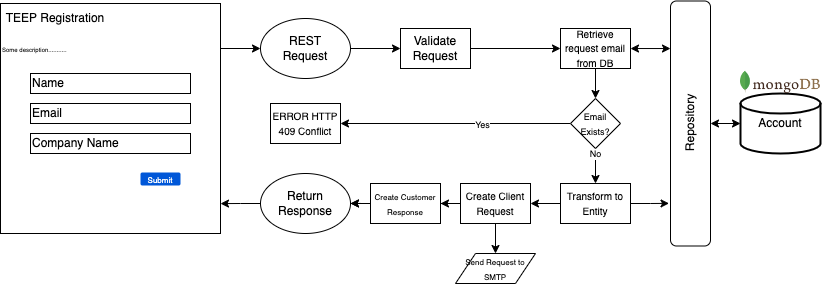

The diagram above was exported from draw.io. Its source (the exported page's mxGraphModel, read from the mxfile embedded in the PNG):
<mxGraphModel dx="1061" dy="830" grid="1" gridSize="10" guides="1" tooltips="1" connect="1" arrows="1" fold="1" page="1" pageScale="1" pageWidth="850" pageHeight="1100" math="0" shadow="0">
  <root>
    <mxCell id="0" />
    <mxCell id="1" parent="0" />
    <mxCell id="2" value="Account" style="strokeWidth=2;html=1;shape=mxgraph.flowchart.database;whiteSpace=wrap;" vertex="1" parent="1">
      <mxGeometry x="750" y="339.99999999999994" width="80" height="60" as="geometry" />
    </mxCell>
    <mxCell id="3" value="" style="rounded=0;whiteSpace=wrap;html=1;" vertex="1" parent="1">
      <mxGeometry x="10" y="250" width="220" height="230" as="geometry" />
    </mxCell>
    <mxCell id="4" value="TEEP Registration" style="text;html=1;strokeColor=none;fillColor=none;align=center;verticalAlign=middle;whiteSpace=wrap;rounded=0;" vertex="1" parent="1">
      <mxGeometry x="10" y="250" width="110" height="30" as="geometry" />
    </mxCell>
    <mxCell id="5" value="Name" style="rounded=0;whiteSpace=wrap;html=1;align=left;" vertex="1" parent="1">
      <mxGeometry x="40" y="320" width="160" height="20" as="geometry" />
    </mxCell>
    <mxCell id="6" value="Email" style="rounded=0;whiteSpace=wrap;html=1;align=left;" vertex="1" parent="1">
      <mxGeometry x="40" y="350" width="160" height="20" as="geometry" />
    </mxCell>
    <mxCell id="7" value="Company Name" style="rounded=0;whiteSpace=wrap;html=1;align=left;" vertex="1" parent="1">
      <mxGeometry x="40" y="380" width="160" height="20" as="geometry" />
    </mxCell>
    <mxCell id="8" style="edgeStyle=orthogonalEdgeStyle;rounded=0;orthogonalLoop=1;jettySize=auto;html=1;entryX=0;entryY=0.5;entryDx=0;entryDy=0;" edge="1" source="9" target="13" parent="1">
      <mxGeometry relative="1" as="geometry" />
    </mxCell>
    <mxCell id="9" value="&lt;font style=&quot;font-size: 6px;&quot;&gt;Some description...........&lt;/font&gt;" style="text;html=1;strokeColor=none;fillColor=none;align=left;verticalAlign=middle;whiteSpace=wrap;rounded=0;" vertex="1" parent="1">
      <mxGeometry x="10" y="280" width="220" height="30" as="geometry" />
    </mxCell>
    <mxCell id="10" value="&lt;font style=&quot;font-size: 8px;&quot;&gt;Submit&lt;/font&gt;" style="rounded=1;fillColor=#0057D8;align=center;strokeColor=none;html=1;whiteSpace=wrap;fontColor=#ffffff;fontSize=12;sketch=0;" vertex="1" parent="1">
      <mxGeometry x="150" y="419" width="40" height="13" as="geometry" />
    </mxCell>
    <mxCell id="11" value="" style="shape=image;verticalLabelPosition=bottom;labelBackgroundColor=default;verticalAlign=top;aspect=fixed;imageAspect=0;image=https://cdn.freebiesupply.com/logos/large/2x/mongodb-logo-png-transparent.png;" vertex="1" parent="1">
      <mxGeometry x="750" y="317.2" width="80" height="22.8" as="geometry" />
    </mxCell>
    <mxCell id="12" value="" style="edgeStyle=orthogonalEdgeStyle;rounded=0;orthogonalLoop=1;jettySize=auto;html=1;" edge="1" source="13" target="15" parent="1">
      <mxGeometry relative="1" as="geometry" />
    </mxCell>
    <mxCell id="13" value="REST &lt;br&gt;Request" style="ellipse;whiteSpace=wrap;html=1;" vertex="1" parent="1">
      <mxGeometry x="270" y="265" width="90" height="60" as="geometry" />
    </mxCell>
    <mxCell id="14" value="" style="edgeStyle=orthogonalEdgeStyle;rounded=0;orthogonalLoop=1;jettySize=auto;html=1;" edge="1" source="15" target="18" parent="1">
      <mxGeometry relative="1" as="geometry" />
    </mxCell>
    <mxCell id="15" value="Validate Request" style="rounded=0;whiteSpace=wrap;html=1;" vertex="1" parent="1">
      <mxGeometry x="410" y="275" width="70" height="40" as="geometry" />
    </mxCell>
    <mxCell id="16" value="" style="edgeStyle=orthogonalEdgeStyle;rounded=0;orthogonalLoop=1;jettySize=auto;html=1;entryX=0.806;entryY=0;entryDx=0;entryDy=0;entryPerimeter=0;startArrow=classic;startFill=1;" edge="1" source="18" target="20" parent="1">
      <mxGeometry relative="1" as="geometry" />
    </mxCell>
    <mxCell id="17" value="" style="edgeStyle=orthogonalEdgeStyle;rounded=0;orthogonalLoop=1;jettySize=auto;html=1;" edge="1" source="18" target="25" parent="1">
      <mxGeometry relative="1" as="geometry" />
    </mxCell>
    <mxCell id="18" value="&lt;font style=&quot;font-size: 10px;&quot;&gt;Retrieve request email from DB&lt;/font&gt;" style="rounded=0;whiteSpace=wrap;html=1;" vertex="1" parent="1">
      <mxGeometry x="570" y="275" width="70" height="40" as="geometry" />
    </mxCell>
    <mxCell id="19" style="edgeStyle=orthogonalEdgeStyle;rounded=0;orthogonalLoop=1;jettySize=auto;html=1;startArrow=classic;startFill=1;" edge="1" source="20" target="2" parent="1">
      <mxGeometry relative="1" as="geometry" />
    </mxCell>
    <mxCell id="20" value="Repository" style="rounded=1;whiteSpace=wrap;html=1;rotation=-90;" vertex="1" parent="1">
      <mxGeometry x="577.5" y="350" width="245" height="40" as="geometry" />
    </mxCell>
    <mxCell id="21" style="edgeStyle=orthogonalEdgeStyle;rounded=0;orthogonalLoop=1;jettySize=auto;html=1;entryX=1;entryY=0.5;entryDx=0;entryDy=0;" edge="1" source="25" target="26" parent="1">
      <mxGeometry relative="1" as="geometry" />
    </mxCell>
    <mxCell id="22" value="&lt;font style=&quot;font-size: 9px;&quot;&gt;Yes&lt;/font&gt;" style="edgeLabel;html=1;align=center;verticalAlign=middle;resizable=0;points=[];" vertex="1" connectable="0" parent="21">
      <mxGeometry x="-0.2316" y="1" relative="1" as="geometry">
        <mxPoint as="offset" />
      </mxGeometry>
    </mxCell>
    <mxCell id="23" value="" style="edgeStyle=orthogonalEdgeStyle;rounded=0;orthogonalLoop=1;jettySize=auto;html=1;" edge="1" source="25" target="29" parent="1">
      <mxGeometry relative="1" as="geometry" />
    </mxCell>
    <mxCell id="24" value="&lt;font style=&quot;font-size: 9px;&quot;&gt;No&lt;/font&gt;" style="edgeLabel;html=1;align=center;verticalAlign=middle;resizable=0;points=[];" vertex="1" connectable="0" parent="23">
      <mxGeometry x="-0.7752" relative="1" as="geometry">
        <mxPoint as="offset" />
      </mxGeometry>
    </mxCell>
    <mxCell id="25" value="&lt;font style=&quot;font-size: 9px;&quot;&gt;Email Exists?&lt;/font&gt;" style="rhombus;whiteSpace=wrap;html=1;" vertex="1" parent="1">
      <mxGeometry x="580" y="345" width="50" height="50" as="geometry" />
    </mxCell>
    <mxCell id="26" value="&lt;font style=&quot;font-size: 10px;&quot;&gt;ERROR HTTP 409 Conflict&lt;/font&gt;" style="rounded=0;whiteSpace=wrap;html=1;" vertex="1" parent="1">
      <mxGeometry x="280" y="350" width="70" height="40" as="geometry" />
    </mxCell>
    <mxCell id="27" style="edgeStyle=orthogonalEdgeStyle;rounded=0;orthogonalLoop=1;jettySize=auto;html=1;entryX=0.174;entryY=-0.037;entryDx=0;entryDy=0;entryPerimeter=0;" edge="1" source="29" target="20" parent="1">
      <mxGeometry relative="1" as="geometry" />
    </mxCell>
    <mxCell id="28" style="edgeStyle=orthogonalEdgeStyle;rounded=0;orthogonalLoop=1;jettySize=auto;html=1;entryX=1;entryY=0.5;entryDx=0;entryDy=0;" edge="1" source="29" target="34" parent="1">
      <mxGeometry relative="1" as="geometry" />
    </mxCell>
    <mxCell id="29" value="&lt;font style=&quot;font-size: 10px;&quot;&gt;Transform to Entity&lt;/font&gt;" style="rounded=0;whiteSpace=wrap;html=1;" vertex="1" parent="1">
      <mxGeometry x="570" y="430" width="70" height="40" as="geometry" />
    </mxCell>
    <mxCell id="30" style="edgeStyle=orthogonalEdgeStyle;rounded=0;orthogonalLoop=1;jettySize=auto;html=1;entryX=1;entryY=0.87;entryDx=0;entryDy=0;entryPerimeter=0;" edge="1" source="31" target="3" parent="1">
      <mxGeometry relative="1" as="geometry" />
    </mxCell>
    <mxCell id="31" value="Return Response" style="ellipse;whiteSpace=wrap;html=1;" vertex="1" parent="1">
      <mxGeometry x="270" y="420" width="90" height="60" as="geometry" />
    </mxCell>
    <mxCell id="32" value="" style="edgeStyle=orthogonalEdgeStyle;rounded=0;orthogonalLoop=1;jettySize=auto;html=1;" edge="1" source="34" target="38" parent="1">
      <mxGeometry relative="1" as="geometry" />
    </mxCell>
    <mxCell id="33" value="" style="edgeStyle=orthogonalEdgeStyle;rounded=0;orthogonalLoop=1;jettySize=auto;html=1;" edge="1" source="34" target="37" parent="1">
      <mxGeometry relative="1" as="geometry" />
    </mxCell>
    <mxCell id="34" value="&lt;font style=&quot;font-size: 10px;&quot;&gt;Create Client Request&lt;/font&gt;" style="rounded=0;whiteSpace=wrap;html=1;" vertex="1" parent="1">
      <mxGeometry x="470" y="430" width="70" height="40" as="geometry" />
    </mxCell>
    <mxCell id="35" value="" style="edgeStyle=orthogonalEdgeStyle;rounded=0;orthogonalLoop=1;jettySize=auto;html=1;" edge="1" parent="1">
      <mxGeometry relative="1" as="geometry">
        <mxPoint x="370" y="449.95" as="sourcePoint" />
        <mxPoint x="360" y="449.95" as="targetPoint" />
      </mxGeometry>
    </mxCell>
    <mxCell id="36" value="" style="edgeStyle=orthogonalEdgeStyle;rounded=0;orthogonalLoop=1;jettySize=auto;html=1;" edge="1" source="37" target="31" parent="1">
      <mxGeometry relative="1" as="geometry" />
    </mxCell>
    <mxCell id="37" value="&lt;font style=&quot;font-size: 8px;&quot;&gt;Create Customer Response&lt;/font&gt;" style="rounded=0;whiteSpace=wrap;html=1;" vertex="1" parent="1">
      <mxGeometry x="380" y="430" width="70" height="40" as="geometry" />
    </mxCell>
    <mxCell id="38" value="&lt;font style=&quot;font-size: 8px;&quot;&gt;Send Request to SMTP&lt;/font&gt;" style="shape=parallelogram;perimeter=parallelogramPerimeter;whiteSpace=wrap;html=1;fixedSize=1;" vertex="1" parent="1">
      <mxGeometry x="465" y="500" width="80" height="30" as="geometry" />
    </mxCell>
  </root>
</mxGraphModel>